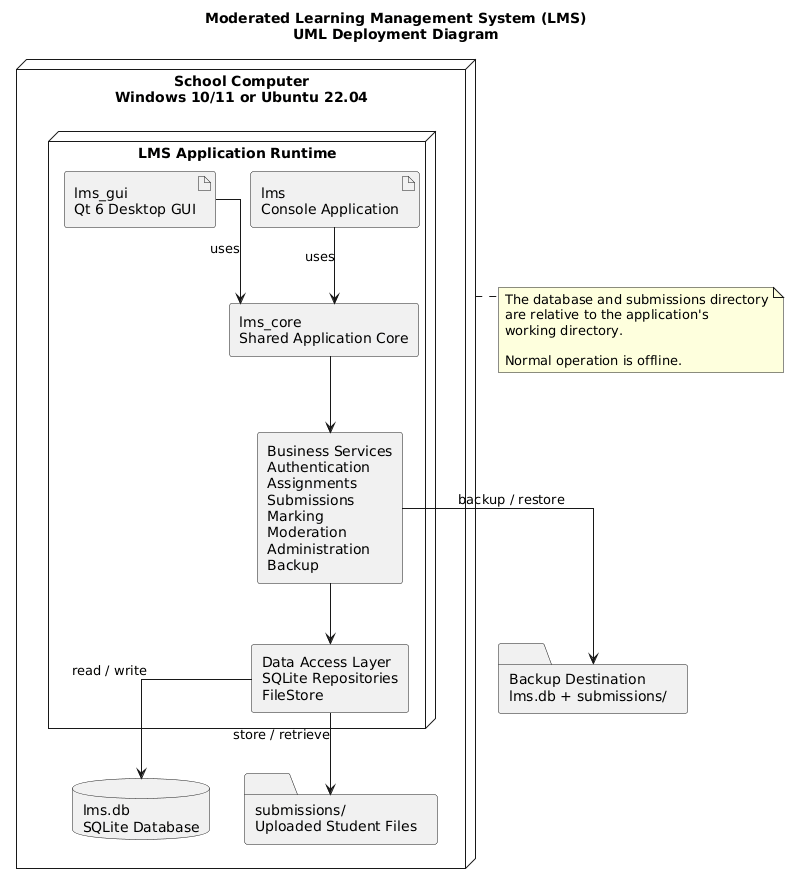

The diagram above was rendered by PlantUML. Its source (embedded in the PNG):
@startuml
title Moderated Learning Management System (LMS)\nUML Deployment Diagram

top to bottom direction
skinparam shadowing false
skinparam componentStyle rectangle
skinparam defaultFontName Arial
skinparam linetype ortho

node "School Computer\nWindows 10/11 or Ubuntu 22.04" as PC {

  node "LMS Application Runtime" as Runtime {

    artifact "lms_gui\nQt 6 Desktop GUI" as GUI
    artifact "lms\nConsole Application" as CLI

    component "lms_core\nShared Application Core" as Core

    component "Business Services\nAuthentication\nAssignments\nSubmissions\nMarking\nModeration\nAdministration\nBackup" as Services

    component "Data Access Layer\nSQLite Repositories\nFileStore" as DataAccess

    GUI --> Core : uses
    CLI --> Core : uses
    Core --> Services
    Services --> DataAccess
  }

  database "lms.db\nSQLite Database" as DB
  folder "submissions/\nUploaded Student Files" as Files

  DataAccess --> DB : read / write
  DataAccess --> Files : store / retrieve
}

folder "Backup Destination\nlms.db + submissions/" as Backup

Services --> Backup : backup / restore

note bottom of PC
  The database and submissions directory
  are relative to the application's
  working directory.

  Normal operation is offline.
end note
@enduml